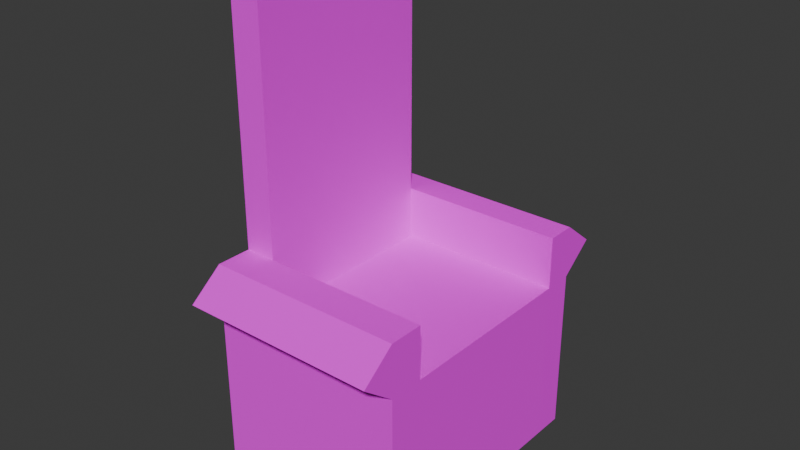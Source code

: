 # Source: sillon_2.blend  (saved by Blender 4.5.90; exported with 4.5.12 LTS)
import bpy
from mathutils import Matrix  # noqa: F401  (used for matrix-valued properties, if any)

bpy.ops.wm.read_factory_settings(use_empty=True)
scene = bpy.context.scene
scene.name = 'Scene'

# ---- collections
col_collection = bpy.data.collections.new('Collection'); scene.collection.children.link(col_collection)

# ---- images (referenced by path relative to the original .blend; pixels are not part of the script)
import os
ASSET_DIR = os.environ.get("B2B_ASSET_DIR", "")  # directory of the original .blend (textures are referenced by path, not embedded)
HERE = os.path.dirname(os.path.abspath(__file__))  # packed textures are extracted next to this script under _unpacked/

def load_image(name, relpath, width, height, colorspace="sRGB"):
    """Load a texture the original file referenced (path relative to the .blend, or extracted next to this script)."""
    p = next((c for c in (os.path.join(HERE, relpath), os.path.join(ASSET_DIR, relpath)) if relpath and os.path.exists(c)), "")
    if p:
        img = bpy.data.images.load(p, check_existing=True)
        img.name = name
    else:  # same state as the original file: an image datablock whose file is absent (Cycles renders it pink)
        img = bpy.data.images.new(name, width, height)
        img.source = "FILE"
        img.filepath = "//" + (relpath or name)
    img.colorspace_settings.name = colorspace
    return img
img_costado_sillon_2_png = load_image('costado_sillon_2.png', 'costado_sillon_2.png', 1024, 1024, 'sRGB')
img_sillon_png = load_image('sillon.png', 'sillon.png', 1024, 1024, 'sRGB')
img_costado_sillon_png = load_image('costado_sillon.png', 'costado_sillon.png', 1024, 1024, 'sRGB')

# ---- materials (node trees are filled in below, after node groups)
mat_material = bpy.data.materials.new('Material')
mat_material.alpha_threshold = 0.0
mat_material.roughness = 0.5
mat_material.line_color = (0.0, 0.0, 0.0, 1.0)
mat_material_001 = bpy.data.materials.new('Material.001')
mat_material_002 = bpy.data.materials.new('Material.002')

# ---- material node trees
mat_material.use_nodes = True; mat_material.node_tree.nodes.clear()
_N = mat_material.node_tree.nodes; _L = mat_material.node_tree.links
n0 = _N.new('ShaderNodeOutputMaterial'); n0.name = 'Material Output'; n0.location = (200, 100)
n1 = _N.new('ShaderNodeBsdfPrincipled'); n1.name = 'Principled BSDF'; n1.location = (-200, 100)
n1.inputs[2].default_value = 1.0
n1.inputs[3].default_value = 1.45
n2 = _N.new('ShaderNodeTexImage'); n2.name = 'Image Texture'; n2.location = (-490, 80)
n2.image = img_costado_sillon_2_png
n2.interpolation = 'Closest'
_L.new(n1.outputs[0], n0.inputs[0])
_L.new(n2.outputs[0], n1.inputs[0])
n0.is_active_output = True
mat_material_001.use_nodes = True; mat_material_001.node_tree.nodes.clear()
_N = mat_material_001.node_tree.nodes; _L = mat_material_001.node_tree.links
n0 = _N.new('ShaderNodeBsdfPrincipled'); n0.name = 'Principled BSDF'; n0.location = (-200, 100)
n0.inputs[2].default_value = 1.0
n1 = _N.new('ShaderNodeOutputMaterial'); n1.name = 'Material Output'; n1.location = (200, 100)
n2 = _N.new('ShaderNodeTexImage'); n2.name = 'Image Texture'; n2.location = (-490, 80)
n2.image = img_sillon_png
n2.interpolation = 'Closest'
_L.new(n0.outputs[0], n1.inputs[0])
_L.new(n2.outputs[0], n0.inputs[0])
n1.is_active_output = True
mat_material_002.use_nodes = True; mat_material_002.node_tree.nodes.clear()
_N = mat_material_002.node_tree.nodes; _L = mat_material_002.node_tree.links
n0 = _N.new('ShaderNodeBsdfPrincipled'); n0.name = 'Principled BSDF'; n0.location = (-200, 100)
n0.inputs[2].default_value = 1.0
n1 = _N.new('ShaderNodeOutputMaterial'); n1.name = 'Material Output'; n1.location = (200, 100)
n2 = _N.new('ShaderNodeTexImage'); n2.name = 'Image Texture'; n2.location = (-490, 80)
n2.image = img_costado_sillon_png
n2.interpolation = 'Closest'
_L.new(n0.outputs[0], n1.inputs[0])
_L.new(n2.outputs[0], n0.inputs[0])
n1.is_active_output = True

# ---- world
world_world = bpy.data.worlds.new('World'); scene.world = world_world
world_world.use_nodes = True; world_world.node_tree.nodes.clear()
_N = world_world.node_tree.nodes; _L = world_world.node_tree.links
n0 = _N.new('ShaderNodeOutputWorld'); n0.name = 'World Output'; n0.location = (200, 100)
n1 = _N.new('ShaderNodeBackground'); n1.name = 'Background'; n1.location = (-200, 100)
n1.inputs[0].default_value = (0.05088, 0.05088, 0.05088, 1.0)
_L.new(n1.outputs[0], n0.inputs[0])
n0.is_active_output = True
world_world.color = (0.05088, 0.05088, 0.05088)
world_world.sun_shadow_jitter_overblur = 0.0

# ---- meshes
me_cube = bpy.data.meshes.new('Cube')
me_cube.from_pydata([(1.0, 1.303, 1.0), (1.0, 1.303, -1.0), (1.0, -1.0, 1.0), (1.0, -1.0, -1.0), (-1.0, 1.303, 1.0), (-1.0, 1.303, -1.0), (-1.0, -1.0, 1.0), (-1.0, -1.0, -1.0), (-1.368, 1.303, -1.0), (-1.368, -1.0, -1.0), (-1.368, -1.0, 1.0), (-1.368, 1.303, 1.0), (-1.0, -1.42, -1.0), (-1.0, -1.42, 1.0), (1.0, -1.42, 1.0), (1.0, -1.42, -1.0), (-1.368, -1.42, -1.0), (-1.368, -1.42, 1.0), (1.0, 1.653, -1.0), (-1.0, 1.653, -1.0), (1.0, 1.653, 1.0), (-1.0, 1.653, 1.0), (-1.368, 1.653, 1.0), (-1.368, 1.653, -1.0), (-1.368, 1.303, 1.631), (-1.368, 1.653, 1.631), (1.0, -1.0, 1.631), (-1.0, -1.0, 1.631), (-1.0, 1.303, 1.631), (1.0, 1.303, 1.631), (-1.368, -1.0, 1.631), (1.0, -1.42, 1.631), (-1.0, -1.42, 1.631), (-1.368, -1.42, 1.631), (-1.0, 1.653, 1.631), (1.0, 1.653, 1.631), (1.0, -1.819, 1.315), (-1.0, -1.819, 1.315), (-1.368, -1.819, 1.315), (-1.0, 2.051, 1.315), (1.0, 2.051, 1.315), (-1.368, 2.051, 1.315), (1.0, 1.303, 1.0), (1.0, 1.303, -1.0), (1.0, -1.0, 1.0), (1.0, -1.0, -1.0), (-1.0, 1.303, 1.0), (-1.0, 1.303, -1.0), (-1.0, -1.0, 1.0), (-1.0, -1.0, -1.0), (-1.368, 1.303, -1.0), (-1.368, -1.0, -1.0), (-1.368, -1.0, 1.0), (-1.368, 1.303, 1.0), (-1.0, -0.6656, 4.749), (-1.0, 0.9681, 4.749), (-1.349, -0.6727, 4.73), (-1.349, 0.961, 4.73), (-1.368, -1.0, 4.42), (-1.368, 1.303, 4.42), (-1.0, 1.303, 4.42), (-1.0, -1.0, 4.42)], [], [(10, 17, 33, 30), (1, 5, 19, 18), (8, 11, 22, 23), (9, 7, 12, 16), (15, 14, 13, 12), (12, 13, 17, 16), (7, 3, 15, 12), (25, 34, 39, 41), (3, 2, 14, 15), (10, 9, 16, 17), (19, 21, 20, 18), (21, 19, 23, 22), (14, 2, 26, 31), (5, 8, 23, 19), (0, 1, 18, 20), (2, 6, 27, 26), (27, 30, 33, 32), (26, 27, 32, 31), (28, 29, 35, 34), (24, 28, 34, 25), (4, 0, 29, 28), (21, 22, 41, 39), (0, 20, 35, 29), (35, 20, 40), (11, 4, 28, 24), (14, 31, 36), (22, 11, 24, 25), (6, 10, 30, 27), (20, 21, 39, 40), (22, 25, 41), (31, 32, 37, 36), (13, 14, 36, 37), (17, 13, 37, 38), (32, 33, 38, 37), (34, 35, 40, 39), (33, 17, 38), (42, 46, 48, 44), (47, 49, 51, 50), (47, 43, 45, 49), (43, 42, 44, 45), (51, 52, 53, 50), (59, 58, 56, 57), (54, 55, 57, 56), (61, 60, 55, 54), (60, 59, 57, 55), (58, 61, 54, 56), (52, 48, 61, 58), (46, 53, 59, 60), (48, 46, 60, 61), (53, 52, 58, 59)])
me_cube.polygons.foreach_set('material_index', [2, 0, 0, 2, 2, 2, 2, 0, 2, 2, 0, 0, 2, 0, 0, 2, 2, 2, 0, 0, 0, 0, 0, 0, 0, 2, 0, 0, 0, 0, 2, 2, 2, 2, 0, 2, 1, 1, 1, 1, 1, 1, 1, 1, 1, 1, 1, 1, 1, 1])
_uv = me_cube.uv_layers.new(name='UVMap')
_uv.uv.foreach_set('vector', [0.09213, 0.02929, 0.07849, 0.08512, 6.527e-05, 0.04422, 0.02031, 6.527e-05, 0.5218, 0.4053, 0.5247, 0.1283, 0.4653, 0.151, 0.4783, 0.3815, 0.4882, 0.05621, 0.1378, 0.0354, 0.1225, 0.1097, 0.444, 0.1038, 0.333, 0.04031, 0.3721, 0.08533, 0.3217, 0.115, 0.3072, 0.08129, 0.3678, 0.3246, 0.141, 0.4695, 0.08852, 0.1414, 0.3217, 0.115, 0.3217, 0.115, 0.08852, 0.1414, 0.07849, 0.08512, 0.3072, 0.08129, 0.3721, 0.08533, 0.4264, 0.346, 0.3678, 0.3246, 0.3217, 0.115, 0.4731, 0.9379, 0.4282, 0.9017, 0.3781, 0.9637, 0.4231, 0.9999, 0.4264, 0.346, 0.1914, 0.5265, 0.141, 0.4695, 0.3678, 0.3246, 0.09213, 0.02929, 0.333, 0.04031, 0.3072, 0.08129, 0.07849, 0.08512, 0.4653, 0.151, 0.1382, 0.1796, 0.2404, 0.5439, 0.4783, 0.3815, 0.1382, 0.1796, 0.4653, 0.151, 0.444, 0.1038, 0.1225, 0.1097, 0.141, 0.4695, 0.1914, 0.5265, 0.114, 0.6005, 0.06473, 0.5489, 0.5247, 0.1283, 0.4882, 0.05621, 0.444, 0.1038, 0.4653, 0.151, 0.2807, 0.5851, 0.5218, 0.4053, 0.4783, 0.3815, 0.2404, 0.5439, 0.1914, 0.5265, 0.4258, 0.772, 0.3484, 0.8459, 0.114, 0.6005, 0.3484, 0.8459, 0.3916, 0.8911, 0.34, 0.9404, 0.2968, 0.8952, 0.114, 0.6005, 0.3484, 0.8459, 0.2968, 0.8952, 0.06242, 0.6497, 0.4626, 0.8589, 0.2186, 0.662, 0.1841, 0.7048, 0.4282, 0.9017, 0.5076, 0.8952, 0.4626, 0.8589, 0.4282, 0.9017, 0.4731, 0.9379, 0.5247, 0.782, 0.2807, 0.5851, 0.2186, 0.662, 0.4626, 0.8589, 0.1382, 0.1796, 0.1225, 0.1097, 0.02839, 0.1522, 0.05076, 0.2094, 0.2807, 0.5851, 0.2404, 0.5439, 0.178, 0.6312, 0.2186, 0.662, 0.178, 0.6312, 0.2404, 0.5439, 0.152, 0.5579, 0.625, 0.25, 0.625, 0.25, 0.625, 0.25, 0.625, 0.25, 0.141, 0.4695, 0.06473, 0.5489, 0.05324, 0.4693, 0.1225, 0.1097, 0.1378, 0.0354, 0.0197, 7.242e-05, 7.242e-05, 0.06568, 0.625, 1.0, 0.625, 1.0, 0.625, 1.0, 0.625, 1.0, 0.2404, 0.5439, 0.1382, 0.1796, 0.05076, 0.2094, 0.152, 0.5579, 0.1225, 0.1097, 7.242e-05, 0.06568, 0.02839, 0.1522, 0.06242, 0.6497, 0.2968, 0.8952, 0.2345, 0.9547, 6.531e-05, 0.7093, 0.08852, 0.1414, 0.141, 0.4695, 0.05324, 0.4693, 0.01739, 0.155, 0.07849, 0.08512, 0.08852, 0.1414, 0.01739, 0.155, 0.007422, 0.1053, 0.2968, 0.8952, 0.34, 0.9404, 0.2777, 0.9999, 0.2345, 0.9547, 0.4282, 0.9017, 0.1841, 0.7048, 0.1341, 0.7668, 0.3781, 0.9637, 6.527e-05, 0.04422, 0.07849, 0.08512, 0.007422, 0.1053, 0.5007, 0.1757, 0.449, 0.2918, 0.3153, 0.2323, 0.367, 0.1162, 0.1854, 0.8838, 0.05176, 0.8243, 0.06128, 0.8029, 0.195, 0.8624, 0.1854, 0.8838, 0.1337, 0.9999, 7.436e-05, 0.9404, 0.05176, 0.8243, 0.5524, 0.05958, 0.5007, 0.1757, 0.367, 0.1162, 0.4187, 7.438e-05, 0.06128, 0.8029, 0.113, 0.6868, 0.2466, 0.7463, 0.195, 0.8624, 0.335, 0.5478, 0.2014, 0.4883, 0.2284, 0.4787, 0.3232, 0.5209, 0.2378, 0.4586, 0.3327, 0.5008, 0.3232, 0.5209, 0.2284, 0.4787, 0.2269, 0.4308, 0.3606, 0.4903, 0.3327, 0.5008, 0.2378, 0.4586, 0.3593, 0.5141, 0.3489, 0.5351, 0.3232, 0.5209, 0.3327, 0.5008, 0.2014, 0.469, 0.2102, 0.4474, 0.2378, 0.4586, 0.2284, 0.4787, 7.441e-05, 0.3872, 0.008895, 0.3655, 0.2102, 0.4474, 0.2014, 0.469, 0.5539, 0.6111, 0.5434, 0.632, 0.3489, 0.5351, 0.3593, 0.5141, 0.3153, 0.2323, 0.449, 0.2918, 0.3606, 0.4903, 0.2269, 0.4308, 0.2466, 0.7463, 0.113, 0.6868, 0.2014, 0.4883, 0.335, 0.5478])
me_cube.materials.append(mat_material)
me_cube.materials.append(mat_material_001)
me_cube.materials.append(mat_material_002)
me_cube.use_mirror_vertex_groups = False
me_cube.update()

# ---- objects
ob_cube = bpy.data.objects.new('Cube', me_cube)

# ---- transforms, parenting, visibility, modifiers, constraints
ob_cube.location = (0.0, 0.0, 0.0)
ob_cube.scale = (1.427, 1.427, 1.427)
ob_cube.lock_rotations_4d = False
ob_cube.empty_display_type = 'ARROWS'
ob_cube.lineart.crease_threshold = 0.0

# ---- collection membership
col_collection.objects.link(ob_cube)

# ---- scene / render settings (as saved in the file)
scene.frame_start = 1; scene.frame_end = 250; scene.frame_set(1)
scene.render.engine = 'BLENDER_EEVEE_NEXT'
bpy.context.view_layer.update()

# ---- added for rendering (the .blend has no active camera and no usable light): camera, sun
cam_auto = bpy.data.cameras.new('AutoCamera')
cam_auto.lens = 50.0
cam_auto.sensor_width = 36.0
cam_auto.clip_end = 1000.0
ob_auto_camera = bpy.data.objects.new('AutoCamera', cam_auto)
scene.collection.objects.link(ob_auto_camera)
ob_auto_camera.location = (9.40739, -11.4385, 10.4114)
ob_auto_camera.rotation_euler = (1.09748, -7.21219e-08, 0.694738)
scene.camera = ob_auto_camera
light_auto_sun = bpy.data.lights.new('AutoSun', 'SUN')
light_auto_sun.energy = 3.0
light_auto_sun.angle = 0.0523599
ob_auto_sun = bpy.data.objects.new('AutoSun', light_auto_sun)
scene.collection.objects.link(ob_auto_sun)
ob_auto_sun.rotation_euler = (0.872665, 0.174533, 0.523599)
bpy.context.view_layer.update()
